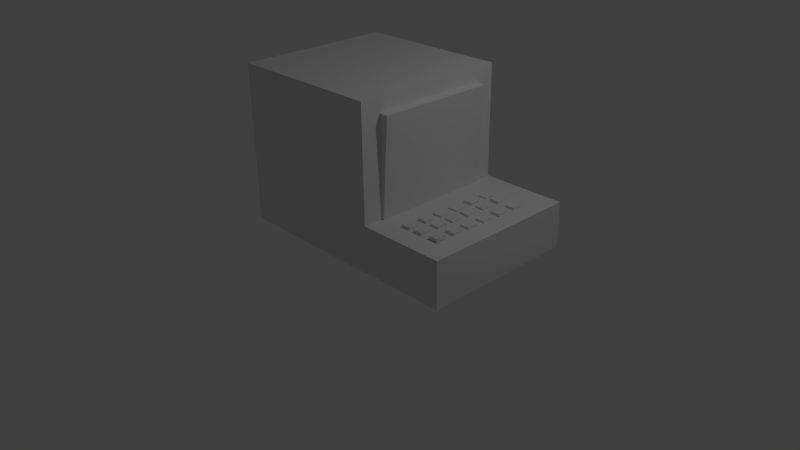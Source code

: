 # Source: PixComputer01.blend  (saved by Blender 2.76.0; exported with 4.5.12 LTS)
import bpy
from mathutils import Matrix  # noqa: F401  (used for matrix-valued properties, if any)

bpy.ops.wm.read_factory_settings(use_empty=True)
scene = bpy.context.scene
scene.name = 'Scene'

# ---- collections
col_collection_1 = bpy.data.collections.new('Collection 1'); scene.collection.children.link(col_collection_1)

# ---- materials (node trees are filled in below, after node groups)
mat_material = bpy.data.materials.new('Material')
mat_material.alpha_threshold = 0.0
mat_material.use_transparent_shadow = False
mat_material.roughness = 0.5
mat_material.line_color = (0.0, 0.0, 0.0, 1.0)

# ---- material node trees

# ---- world
world_world = bpy.data.worlds.new('World'); scene.world = world_world
world_world.color = (0.05088, 0.05088, 0.05088)
world_world.use_sun_shadow = False
world_world.sun_shadow_jitter_overblur = 0.0
world_world.cycles.sampling_method = 'MANUAL'
world_world.cycles.sample_map_resolution = 256

# ---- cameras
cam_camera = bpy.data.cameras.new('Camera')
cam_camera.clip_end = 100.0
cam_camera.lens = 35.0
cam_camera.sensor_width = 32.0
cam_camera.sensor_height = 18.0
cam_camera.ortho_scale = 7.314
cam_camera.dof.focus_distance = 0.0
cam_camera.dof.aperture_fstop = 128.0

# ---- lights
light_lamp = bpy.data.lights.new('Lamp', 'POINT')
light_lamp.transmission_factor = 0.0
light_lamp.cutoff_distance = 30.0
light_lamp.energy = 100.0
light_lamp.shadow_buffer_clip_start = 1.001
light_lamp.shadow_soft_size = 0.1
light_lamp.shadow_maximum_resolution = 0.006
light_lamp.use_absolute_resolution = True
light_lamp.cycles.use_multiple_importance_sampling = False

# ---- meshes
me_cube_020 = bpy.data.meshes.new('Cube.020')
me_cube_020.from_pydata([(-1.65, 0.9335, 0.04222), (-1.65, 0.7487, 0.04222), (-1.814, 0.7487, 0.04222), (-1.814, 0.9335, 0.04222), (-1.65, 0.9335, 0.09565), (-1.65, 0.7487, 0.09565), (-1.814, 0.7487, 0.09565), (-1.814, 0.9335, 0.09565)], [], [(0, 1, 2, 3), (4, 7, 6, 5), (0, 4, 5, 1), (1, 5, 6, 2), (2, 6, 7, 3), (4, 0, 3, 7)])
me_cube_020.materials.append(mat_material)
me_cube_020.use_remesh_preserve_volume = False
me_cube_020.use_remesh_preserve_attributes = False
me_cube_020.use_mirror_vertex_groups = False
me_cube_020.update()
me_cube_019 = bpy.data.meshes.new('Cube.019')
me_cube_019.from_pydata([(-1.65, 0.9335, 0.04222), (-1.65, 0.7487, 0.04222), (-1.814, 0.7487, 0.04222), (-1.814, 0.9335, 0.04222), (-1.65, 0.9335, 0.09565), (-1.65, 0.7487, 0.09565), (-1.814, 0.7487, 0.09565), (-1.814, 0.9335, 0.09565)], [], [(0, 1, 2, 3), (4, 7, 6, 5), (0, 4, 5, 1), (1, 5, 6, 2), (2, 6, 7, 3), (4, 0, 3, 7)])
me_cube_019.materials.append(mat_material)
me_cube_019.use_remesh_preserve_volume = False
me_cube_019.use_remesh_preserve_attributes = False
me_cube_019.use_mirror_vertex_groups = False
me_cube_019.update()
me_cube_018 = bpy.data.meshes.new('Cube.018')
me_cube_018.from_pydata([(-1.65, 0.9335, 0.04222), (-1.65, 0.7487, 0.04222), (-1.814, 0.7487, 0.04222), (-1.814, 0.9335, 0.04222), (-1.65, 0.9335, 0.09565), (-1.65, 0.7487, 0.09565), (-1.814, 0.7487, 0.09565), (-1.814, 0.9335, 0.09565)], [], [(0, 1, 2, 3), (4, 7, 6, 5), (0, 4, 5, 1), (1, 5, 6, 2), (2, 6, 7, 3), (4, 0, 3, 7)])
me_cube_018.materials.append(mat_material)
me_cube_018.use_remesh_preserve_volume = False
me_cube_018.use_remesh_preserve_attributes = False
me_cube_018.use_mirror_vertex_groups = False
me_cube_018.update()
me_cube_017 = bpy.data.meshes.new('Cube.017')
me_cube_017.from_pydata([(-1.65, 0.9335, 0.04222), (-1.65, 0.7487, 0.04222), (-1.814, 0.7487, 0.04222), (-1.814, 0.9335, 0.04222), (-1.65, 0.9335, 0.09565), (-1.65, 0.7487, 0.09565), (-1.814, 0.7487, 0.09565), (-1.814, 0.9335, 0.09565)], [], [(0, 1, 2, 3), (4, 7, 6, 5), (0, 4, 5, 1), (1, 5, 6, 2), (2, 6, 7, 3), (4, 0, 3, 7)])
me_cube_017.materials.append(mat_material)
me_cube_017.use_remesh_preserve_volume = False
me_cube_017.use_remesh_preserve_attributes = False
me_cube_017.use_mirror_vertex_groups = False
me_cube_017.update()
me_cube_016 = bpy.data.meshes.new('Cube.016')
me_cube_016.from_pydata([(-1.65, 0.9335, 0.04222), (-1.65, 0.7487, 0.04222), (-1.814, 0.7487, 0.04222), (-1.814, 0.9335, 0.04222), (-1.65, 0.9335, 0.09565), (-1.65, 0.7487, 0.09565), (-1.814, 0.7487, 0.09565), (-1.814, 0.9335, 0.09565)], [], [(0, 1, 2, 3), (4, 7, 6, 5), (0, 4, 5, 1), (1, 5, 6, 2), (2, 6, 7, 3), (4, 0, 3, 7)])
me_cube_016.materials.append(mat_material)
me_cube_016.use_remesh_preserve_volume = False
me_cube_016.use_remesh_preserve_attributes = False
me_cube_016.use_mirror_vertex_groups = False
me_cube_016.update()
me_cube_015 = bpy.data.meshes.new('Cube.015')
me_cube_015.from_pydata([(-1.65, 0.9335, 0.04222), (-1.65, 0.7487, 0.04222), (-1.814, 0.7487, 0.04222), (-1.814, 0.9335, 0.04222), (-1.65, 0.9335, 0.09565), (-1.65, 0.7487, 0.09565), (-1.814, 0.7487, 0.09565), (-1.814, 0.9335, 0.09565)], [], [(0, 1, 2, 3), (4, 7, 6, 5), (0, 4, 5, 1), (1, 5, 6, 2), (2, 6, 7, 3), (4, 0, 3, 7)])
me_cube_015.materials.append(mat_material)
me_cube_015.use_remesh_preserve_volume = False
me_cube_015.use_remesh_preserve_attributes = False
me_cube_015.use_mirror_vertex_groups = False
me_cube_015.update()
me_cube_014 = bpy.data.meshes.new('Cube.014')
me_cube_014.from_pydata([(-1.65, 0.9335, 0.04222), (-1.65, 0.7487, 0.04222), (-1.814, 0.7487, 0.04222), (-1.814, 0.9335, 0.04222), (-1.65, 0.9335, 0.09565), (-1.65, 0.7487, 0.09565), (-1.814, 0.7487, 0.09565), (-1.814, 0.9335, 0.09565)], [], [(0, 1, 2, 3), (4, 7, 6, 5), (0, 4, 5, 1), (1, 5, 6, 2), (2, 6, 7, 3), (4, 0, 3, 7)])
me_cube_014.materials.append(mat_material)
me_cube_014.use_remesh_preserve_volume = False
me_cube_014.use_remesh_preserve_attributes = False
me_cube_014.use_mirror_vertex_groups = False
me_cube_014.update()
me_cube_013 = bpy.data.meshes.new('Cube.013')
me_cube_013.from_pydata([(-1.65, 0.9335, 0.04222), (-1.65, 0.7487, 0.04222), (-1.814, 0.7487, 0.04222), (-1.814, 0.9335, 0.04222), (-1.65, 0.9335, 0.09565), (-1.65, 0.7487, 0.09565), (-1.814, 0.7487, 0.09565), (-1.814, 0.9335, 0.09565)], [], [(0, 1, 2, 3), (4, 7, 6, 5), (0, 4, 5, 1), (1, 5, 6, 2), (2, 6, 7, 3), (4, 0, 3, 7)])
me_cube_013.materials.append(mat_material)
me_cube_013.use_remesh_preserve_volume = False
me_cube_013.use_remesh_preserve_attributes = False
me_cube_013.use_mirror_vertex_groups = False
me_cube_013.update()
me_cube_012 = bpy.data.meshes.new('Cube.012')
me_cube_012.from_pydata([(-1.65, 0.9335, 0.04222), (-1.65, 0.7487, 0.04222), (-1.814, 0.7487, 0.04222), (-1.814, 0.9335, 0.04222), (-1.65, 0.9335, 0.09565), (-1.65, 0.7487, 0.09565), (-1.814, 0.7487, 0.09565), (-1.814, 0.9335, 0.09565)], [], [(0, 1, 2, 3), (4, 7, 6, 5), (0, 4, 5, 1), (1, 5, 6, 2), (2, 6, 7, 3), (4, 0, 3, 7)])
me_cube_012.materials.append(mat_material)
me_cube_012.use_remesh_preserve_volume = False
me_cube_012.use_remesh_preserve_attributes = False
me_cube_012.use_mirror_vertex_groups = False
me_cube_012.update()
me_cube_011 = bpy.data.meshes.new('Cube.011')
me_cube_011.from_pydata([(-1.65, 0.9335, 0.04222), (-1.65, 0.7487, 0.04222), (-1.814, 0.7487, 0.04222), (-1.814, 0.9335, 0.04222), (-1.65, 0.9335, 0.09565), (-1.65, 0.7487, 0.09565), (-1.814, 0.7487, 0.09565), (-1.814, 0.9335, 0.09565)], [], [(0, 1, 2, 3), (4, 7, 6, 5), (0, 4, 5, 1), (1, 5, 6, 2), (2, 6, 7, 3), (4, 0, 3, 7)])
me_cube_011.materials.append(mat_material)
me_cube_011.use_remesh_preserve_volume = False
me_cube_011.use_remesh_preserve_attributes = False
me_cube_011.use_mirror_vertex_groups = False
me_cube_011.update()
me_cube_010 = bpy.data.meshes.new('Cube.010')
me_cube_010.from_pydata([(-1.65, 0.9335, 0.04222), (-1.65, 0.7487, 0.04222), (-1.814, 0.7487, 0.04222), (-1.814, 0.9335, 0.04222), (-1.65, 0.9335, 0.09565), (-1.65, 0.7487, 0.09565), (-1.814, 0.7487, 0.09565), (-1.814, 0.9335, 0.09565)], [], [(0, 1, 2, 3), (4, 7, 6, 5), (0, 4, 5, 1), (1, 5, 6, 2), (2, 6, 7, 3), (4, 0, 3, 7)])
me_cube_010.materials.append(mat_material)
me_cube_010.use_remesh_preserve_volume = False
me_cube_010.use_remesh_preserve_attributes = False
me_cube_010.use_mirror_vertex_groups = False
me_cube_010.update()
me_cube_009 = bpy.data.meshes.new('Cube.009')
me_cube_009.from_pydata([(-1.65, 0.9335, 0.04222), (-1.65, 0.7487, 0.04222), (-1.814, 0.7487, 0.04222), (-1.814, 0.9335, 0.04222), (-1.65, 0.9335, 0.09565), (-1.65, 0.7487, 0.09565), (-1.814, 0.7487, 0.09565), (-1.814, 0.9335, 0.09565)], [], [(0, 1, 2, 3), (4, 7, 6, 5), (0, 4, 5, 1), (1, 5, 6, 2), (2, 6, 7, 3), (4, 0, 3, 7)])
me_cube_009.materials.append(mat_material)
me_cube_009.use_remesh_preserve_volume = False
me_cube_009.use_remesh_preserve_attributes = False
me_cube_009.use_mirror_vertex_groups = False
me_cube_009.update()
me_cube_008 = bpy.data.meshes.new('Cube.008')
me_cube_008.from_pydata([(-1.65, 0.9335, 0.04222), (-1.65, 0.7487, 0.04222), (-1.814, 0.7487, 0.04222), (-1.814, 0.9335, 0.04222), (-1.65, 0.9335, 0.09565), (-1.65, 0.7487, 0.09565), (-1.814, 0.7487, 0.09565), (-1.814, 0.9335, 0.09565)], [], [(0, 1, 2, 3), (4, 7, 6, 5), (0, 4, 5, 1), (1, 5, 6, 2), (2, 6, 7, 3), (4, 0, 3, 7)])
me_cube_008.materials.append(mat_material)
me_cube_008.use_remesh_preserve_volume = False
me_cube_008.use_remesh_preserve_attributes = False
me_cube_008.use_mirror_vertex_groups = False
me_cube_008.update()
me_cube_007 = bpy.data.meshes.new('Cube.007')
me_cube_007.from_pydata([(-1.65, 0.9335, 0.04222), (-1.65, 0.7487, 0.04222), (-1.814, 0.7487, 0.04222), (-1.814, 0.9335, 0.04222), (-1.65, 0.9335, 0.09565), (-1.65, 0.7487, 0.09565), (-1.814, 0.7487, 0.09565), (-1.814, 0.9335, 0.09565)], [], [(0, 1, 2, 3), (4, 7, 6, 5), (0, 4, 5, 1), (1, 5, 6, 2), (2, 6, 7, 3), (4, 0, 3, 7)])
me_cube_007.materials.append(mat_material)
me_cube_007.use_remesh_preserve_volume = False
me_cube_007.use_remesh_preserve_attributes = False
me_cube_007.use_mirror_vertex_groups = False
me_cube_007.update()
me_cube_006 = bpy.data.meshes.new('Cube.006')
me_cube_006.from_pydata([(-1.65, 0.9335, 0.04222), (-1.65, 0.7487, 0.04222), (-1.814, 0.7487, 0.04222), (-1.814, 0.9335, 0.04222), (-1.65, 0.9335, 0.09565), (-1.65, 0.7487, 0.09565), (-1.814, 0.7487, 0.09565), (-1.814, 0.9335, 0.09565)], [], [(0, 1, 2, 3), (4, 7, 6, 5), (0, 4, 5, 1), (1, 5, 6, 2), (2, 6, 7, 3), (4, 0, 3, 7)])
me_cube_006.materials.append(mat_material)
me_cube_006.use_remesh_preserve_volume = False
me_cube_006.use_remesh_preserve_attributes = False
me_cube_006.use_mirror_vertex_groups = False
me_cube_006.update()
me_cube_005 = bpy.data.meshes.new('Cube.005')
me_cube_005.from_pydata([(-1.65, 0.9335, 0.04222), (-1.65, 0.7487, 0.04222), (-1.814, 0.7487, 0.04222), (-1.814, 0.9335, 0.04222), (-1.65, 0.9335, 0.09565), (-1.65, 0.7487, 0.09565), (-1.814, 0.7487, 0.09565), (-1.814, 0.9335, 0.09565)], [], [(0, 1, 2, 3), (4, 7, 6, 5), (0, 4, 5, 1), (1, 5, 6, 2), (2, 6, 7, 3), (4, 0, 3, 7)])
me_cube_005.materials.append(mat_material)
me_cube_005.use_remesh_preserve_volume = False
me_cube_005.use_remesh_preserve_attributes = False
me_cube_005.use_mirror_vertex_groups = False
me_cube_005.update()
me_cube_004 = bpy.data.meshes.new('Cube.004')
me_cube_004.from_pydata([(-1.65, 0.9335, 0.04222), (-1.65, 0.7487, 0.04222), (-1.814, 0.7487, 0.04222), (-1.814, 0.9335, 0.04222), (-1.65, 0.9335, 0.09565), (-1.65, 0.7487, 0.09565), (-1.814, 0.7487, 0.09565), (-1.814, 0.9335, 0.09565)], [], [(0, 1, 2, 3), (4, 7, 6, 5), (0, 4, 5, 1), (1, 5, 6, 2), (2, 6, 7, 3), (4, 0, 3, 7)])
me_cube_004.materials.append(mat_material)
me_cube_004.use_remesh_preserve_volume = False
me_cube_004.use_remesh_preserve_attributes = False
me_cube_004.use_mirror_vertex_groups = False
me_cube_004.update()
me_cube_003 = bpy.data.meshes.new('Cube.003')
me_cube_003.from_pydata([(-1.65, 0.9335, 0.04222), (-1.65, 0.7487, 0.04222), (-1.814, 0.7487, 0.04222), (-1.814, 0.9335, 0.04222), (-1.65, 0.9335, 0.09565), (-1.65, 0.7487, 0.09565), (-1.814, 0.7487, 0.09565), (-1.814, 0.9335, 0.09565)], [], [(0, 1, 2, 3), (4, 7, 6, 5), (0, 4, 5, 1), (1, 5, 6, 2), (2, 6, 7, 3), (4, 0, 3, 7)])
me_cube_003.materials.append(mat_material)
me_cube_003.use_remesh_preserve_volume = False
me_cube_003.use_remesh_preserve_attributes = False
me_cube_003.use_mirror_vertex_groups = False
me_cube_003.update()
me_cube_002 = bpy.data.meshes.new('Cube.002')
me_cube_002.from_pydata([(-0.527, 2.765, -0.6071), (-0.527, 0.7648, -0.6071), (-2.527, 0.7648, -0.6071), (-2.527, 2.765, -0.6071), (-0.527, 2.765, -0.02897), (-0.527, 0.7648, -0.02897), (-2.527, 0.7648, -0.02897), (-2.527, 2.765, -0.02897)], [], [(0, 1, 2, 3), (4, 7, 6, 5), (0, 4, 5, 1), (1, 5, 6, 2), (2, 6, 7, 3), (4, 0, 3, 7)])
me_cube_002.materials.append(mat_material)
me_cube_002.use_remesh_preserve_volume = False
me_cube_002.use_remesh_preserve_attributes = False
me_cube_002.use_mirror_vertex_groups = False
me_cube_002.update()
me_cube_001 = bpy.data.meshes.new('Cube.001')
me_cube_001.from_pydata([(-0.527, 2.765, -0.6071), (-0.527, 0.7648, -0.6071), (-2.527, 0.7648, -0.6071), (-2.527, 2.765, -0.6071), (-0.527, 2.765, -0.02897), (-0.527, 0.7648, -0.02897), (-2.527, 0.7648, -0.02897), (-2.527, 2.765, -0.02897)], [], [(0, 1, 2, 3), (4, 7, 6, 5), (0, 4, 5, 1), (1, 5, 6, 2), (2, 6, 7, 3), (4, 0, 3, 7)])
me_cube_001.materials.append(mat_material)
me_cube_001.use_remesh_preserve_volume = False
me_cube_001.use_remesh_preserve_attributes = False
me_cube_001.use_mirror_vertex_groups = False
me_cube_001.update()
me_cube = bpy.data.meshes.new('Cube')
me_cube.from_pydata([(1.0, 1.0, -1.0), (1.0, -1.0, -1.0), (-1.0, -1.0, -1.0), (-1.0, 1.0, -1.0), (1.0, 1.0, 1.0), (1.0, -1.0, 1.0), (-1.0, -1.0, 1.0), (-1.0, 1.0, 1.0)], [], [(0, 1, 2, 3), (4, 7, 6, 5), (0, 4, 5, 1), (1, 5, 6, 2), (2, 6, 7, 3), (4, 0, 3, 7)])
me_cube.materials.append(mat_material)
me_cube.use_remesh_preserve_volume = False
me_cube.use_remesh_preserve_attributes = False
me_cube.use_mirror_vertex_groups = False
me_cube.update()

# ---- objects
ob_cube_020 = bpy.data.objects.new('Cube.020', me_cube_020)
ob_cube_019 = bpy.data.objects.new('Cube.019', me_cube_019)
ob_cube_018 = bpy.data.objects.new('Cube.018', me_cube_018)
ob_cube_017 = bpy.data.objects.new('Cube.017', me_cube_017)
ob_cube_016 = bpy.data.objects.new('Cube.016', me_cube_016)
ob_cube_015 = bpy.data.objects.new('Cube.015', me_cube_015)
ob_cube_014 = bpy.data.objects.new('Cube.014', me_cube_014)
ob_cube_013 = bpy.data.objects.new('Cube.013', me_cube_013)
ob_cube_012 = bpy.data.objects.new('Cube.012', me_cube_012)
ob_cube_011 = bpy.data.objects.new('Cube.011', me_cube_011)
ob_cube_010 = bpy.data.objects.new('Cube.010', me_cube_010)
ob_cube_009 = bpy.data.objects.new('Cube.009', me_cube_009)
ob_cube_008 = bpy.data.objects.new('Cube.008', me_cube_008)
ob_cube_007 = bpy.data.objects.new('Cube.007', me_cube_007)
ob_cube_006 = bpy.data.objects.new('Cube.006', me_cube_006)
ob_cube_005 = bpy.data.objects.new('Cube.005', me_cube_005)
ob_cube_004 = bpy.data.objects.new('Cube.004', me_cube_004)
ob_cube_003 = bpy.data.objects.new('Cube.003', me_cube_003)
ob_cube_002 = bpy.data.objects.new('Cube.002', me_cube_002)
ob_cube_001 = bpy.data.objects.new('Cube.001', me_cube_001)
ob_cube = bpy.data.objects.new('Cube', me_cube)
ob_lamp = bpy.data.objects.new('Lamp', light_lamp)
ob_camera = bpy.data.objects.new('Camera', cam_camera)

# ---- transforms, parenting, visibility, modifiers, constraints
ob_cube_020.location = (2.673, -0.08949, 1.055)
ob_cube_020.scale = (0.728, 0.728, 0.728)
ob_cube_020.lock_rotations_4d = False
ob_cube_020.empty_display_type = 'ARROWS'
ob_cube_020.lineart.crease_threshold = 0.0
ob_cube_019.location = (2.854, -0.08983, 1.068)
ob_cube_019.scale = (0.728, 0.728, 0.728)
ob_cube_019.lock_rotations_4d = False
ob_cube_019.empty_display_type = 'ARROWS'
ob_cube_019.lineart.crease_threshold = 0.0
ob_cube_018.location = (3.084, -0.08818, 1.067)
ob_cube_018.scale = (0.728, 0.728, 0.728)
ob_cube_018.lock_rotations_4d = False
ob_cube_018.empty_display_type = 'ARROWS'
ob_cube_018.lineart.crease_threshold = 0.0
ob_cube_017.location = (3.076, -0.3294, 1.067)
ob_cube_017.scale = (0.728, 0.728, 0.728)
ob_cube_017.lock_rotations_4d = False
ob_cube_017.empty_display_type = 'ARROWS'
ob_cube_017.lineart.crease_threshold = 0.0
ob_cube_016.location = (2.846, -0.331, 1.059)
ob_cube_016.scale = (0.728, 0.728, 0.728)
ob_cube_016.lock_rotations_4d = False
ob_cube_016.empty_display_type = 'ARROWS'
ob_cube_016.lineart.crease_threshold = 0.0
ob_cube_015.location = (2.665, -0.3307, 1.067)
ob_cube_015.scale = (0.728, 0.728, 0.728)
ob_cube_015.lock_rotations_4d = False
ob_cube_015.empty_display_type = 'ARROWS'
ob_cube_015.lineart.crease_threshold = 0.0
ob_cube_014.location = (2.656, -0.5719, 1.054)
ob_cube_014.scale = (0.728, 0.728, 0.728)
ob_cube_014.lock_rotations_4d = False
ob_cube_014.empty_display_type = 'ARROWS'
ob_cube_014.lineart.crease_threshold = 0.0
ob_cube_013.location = (2.837, -0.5723, 1.061)
ob_cube_013.scale = (0.728, 0.728, 0.728)
ob_cube_013.lock_rotations_4d = False
ob_cube_013.empty_display_type = 'ARROWS'
ob_cube_013.lineart.crease_threshold = 0.0
ob_cube_012.location = (3.067, -0.5706, 1.061)
ob_cube_012.scale = (0.728, 0.728, 0.728)
ob_cube_012.lock_rotations_4d = False
ob_cube_012.empty_display_type = 'ARROWS'
ob_cube_012.lineart.crease_threshold = 0.0
ob_cube_011.location = (3.055, -0.8019, 1.06)
ob_cube_011.scale = (0.728, 0.728, 0.728)
ob_cube_011.lock_rotations_4d = False
ob_cube_011.empty_display_type = 'ARROWS'
ob_cube_011.lineart.crease_threshold = 0.0
ob_cube_010.location = (2.825, -0.8036, 1.057)
ob_cube_010.scale = (0.728, 0.728, 0.728)
ob_cube_010.lock_rotations_4d = False
ob_cube_010.empty_display_type = 'ARROWS'
ob_cube_010.lineart.crease_threshold = 0.0
ob_cube_009.location = (2.644, -0.8033, 1.058)
ob_cube_009.scale = (0.728, 0.728, 0.728)
ob_cube_009.lock_rotations_4d = False
ob_cube_009.empty_display_type = 'ARROWS'
ob_cube_009.lineart.crease_threshold = 0.0
ob_cube_008.location = (2.637, -1.026, 1.069)
ob_cube_008.scale = (0.728, 0.728, 0.728)
ob_cube_008.lock_rotations_4d = False
ob_cube_008.empty_display_type = 'ARROWS'
ob_cube_008.lineart.crease_threshold = 0.0
ob_cube_007.location = (2.818, -1.026, 1.067)
ob_cube_007.scale = (0.728, 0.728, 0.728)
ob_cube_007.lock_rotations_4d = False
ob_cube_007.empty_display_type = 'ARROWS'
ob_cube_007.lineart.crease_threshold = 0.0
ob_cube_006.location = (3.048, -1.025, 1.07)
ob_cube_006.scale = (0.728, 0.728, 0.728)
ob_cube_006.lock_rotations_4d = False
ob_cube_006.empty_display_type = 'ARROWS'
ob_cube_006.lineart.crease_threshold = 0.0
ob_cube_005.location = (3.037, -1.265, 1.083)
ob_cube_005.scale = (0.728, 0.728, 0.728)
ob_cube_005.lock_rotations_4d = False
ob_cube_005.empty_display_type = 'ARROWS'
ob_cube_005.lineart.crease_threshold = 0.0
ob_cube_004.location = (2.807, -1.267, 1.072)
ob_cube_004.scale = (0.728, 0.728, 0.728)
ob_cube_004.lock_rotations_4d = False
ob_cube_004.empty_display_type = 'ARROWS'
ob_cube_004.lineart.crease_threshold = 0.0
ob_cube_003.location = (2.626, -1.267, 1.071)
ob_cube_003.scale = (0.728, 0.728, 0.728)
ob_cube_003.lock_rotations_4d = False
ob_cube_003.empty_display_type = 'ARROWS'
ob_cube_003.lineart.crease_threshold = 0.0
ob_cube_002.location = (0.7047, 1.163, 2.935)
ob_cube_002.rotation_euler = (-1.504, 0.0, 1.571)
ob_cube_002.scale = (0.7546, 0.7546, 0.7546)
ob_cube_002.lock_rotations_4d = False
ob_cube_002.empty_display_type = 'ARROWS'
ob_cube_002.lineart.crease_threshold = 0.0
ob_cube_001.location = (2.636, -1.761, 1.135)
ob_cube_001.lock_rotations_4d = False
ob_cube_001.empty_display_type = 'ARROWS'
ob_cube_001.lineart.crease_threshold = 0.0
ob_cube.location = (0.01554, 0.0, 1.521)
ob_cube.lock_rotations_4d = False
ob_cube.empty_display_type = 'ARROWS'
ob_cube.lineart.crease_threshold = 0.0
ob_lamp.location = (4.076, 1.005, 5.904)
ob_lamp.rotation_euler = (0.6503, 0.05522, 1.866)
ob_lamp.lock_rotations_4d = False
ob_lamp.empty_display_type = 'ARROWS'
ob_lamp.color = (0.0, 0.0, 0.0, 0.0)
ob_lamp.lineart.crease_threshold = 0.0
ob_camera.location = (7.481, -6.508, 5.344)
ob_camera.rotation_euler = (1.109, 0.01082, 0.8149)
ob_camera.lock_rotations_4d = False
ob_camera.empty_display_type = 'ARROWS'
ob_camera.color = (0.0, 0.0, 0.0, 0.0)
ob_camera.display_type = 'WIRE'
ob_camera.lineart.crease_threshold = 0.0

# ---- collection membership
col_collection_1.objects.link(ob_cube_020)
col_collection_1.objects.link(ob_cube_019)
col_collection_1.objects.link(ob_cube_018)
col_collection_1.objects.link(ob_cube_017)
col_collection_1.objects.link(ob_cube_016)
col_collection_1.objects.link(ob_cube_015)
col_collection_1.objects.link(ob_cube_014)
col_collection_1.objects.link(ob_cube_013)
col_collection_1.objects.link(ob_cube_012)
col_collection_1.objects.link(ob_cube_011)
col_collection_1.objects.link(ob_cube_010)
col_collection_1.objects.link(ob_cube_009)
col_collection_1.objects.link(ob_cube_008)
col_collection_1.objects.link(ob_cube_007)
col_collection_1.objects.link(ob_cube_006)
col_collection_1.objects.link(ob_cube_005)
col_collection_1.objects.link(ob_cube_004)
col_collection_1.objects.link(ob_cube_003)
col_collection_1.objects.link(ob_cube_002)
col_collection_1.objects.link(ob_cube_001)
col_collection_1.objects.link(ob_cube)
col_collection_1.objects.link(ob_lamp)
col_collection_1.objects.link(ob_camera)

# ---- scene / render settings (as saved in the file)
scene.camera = ob_camera
scene.frame_start = 1; scene.frame_end = 250; scene.frame_set(1)
scene.render.engine = 'BLENDER_EEVEE_NEXT'
scene.render.resolution_percentage = 50
scene.render.dither_intensity = 0.0
scene.cycles.use_denoising = False
scene.cycles.samples = 10
scene.cycles.sampling_pattern = 'TABULATED_SOBOL'
scene.cycles.light_sampling_threshold = 0.0
scene.cycles.use_adaptive_sampling = False
scene.cycles.use_light_tree = False
scene.cycles.blur_glossy = 0.0
scene.cycles.pixel_filter_type = 'GAUSSIAN'
scene.cycles.sample_clamp_indirect = 0.0
scene.view_settings.view_transform = 'Standard'
bpy.context.view_layer.update()
